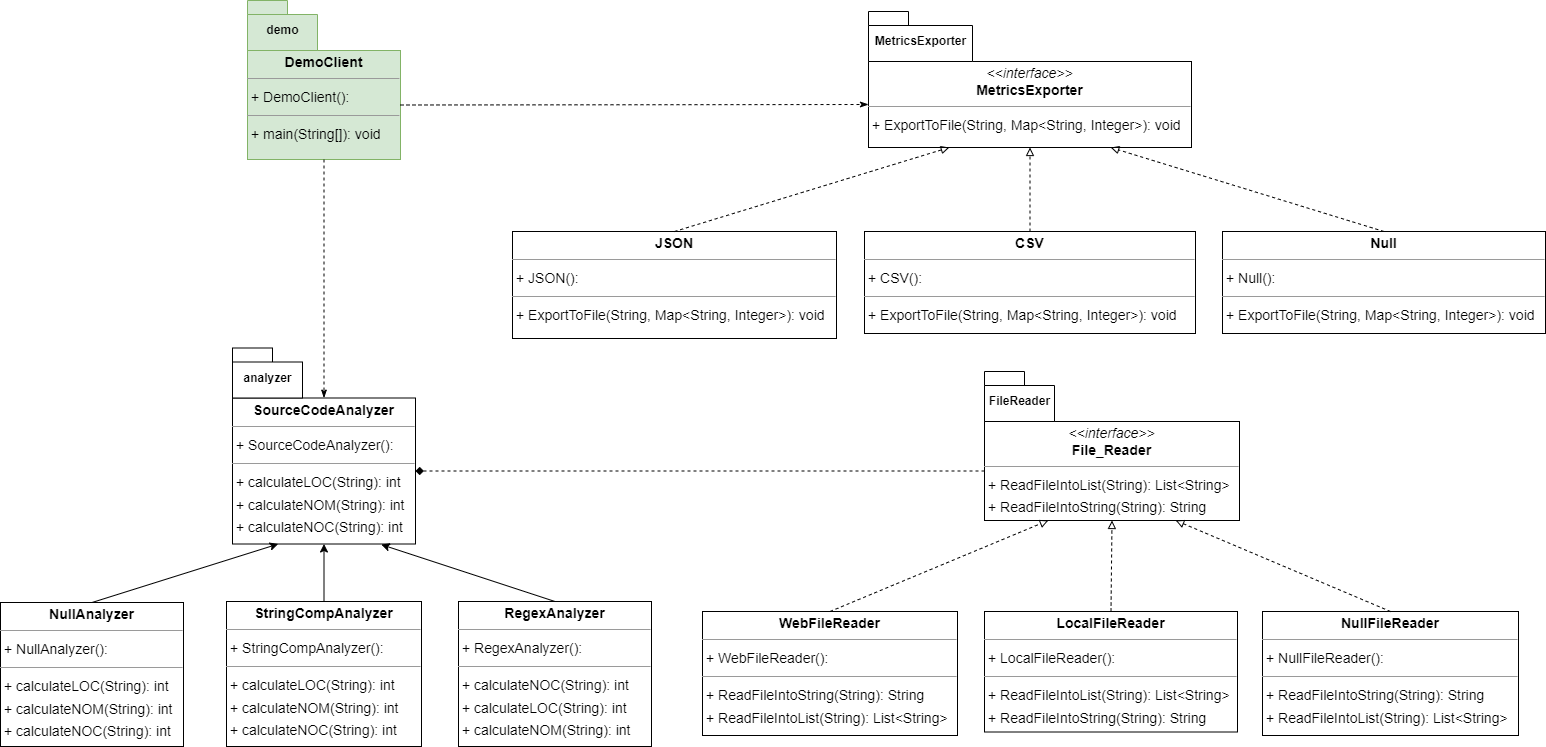

The diagram above was exported from draw.io. Its source (the exported page's mxGraphModel, read from the mxfile embedded in the PNG):
<mxGraphModel dx="1438" dy="1785" grid="1" gridSize="10" guides="1" tooltips="1" connect="1" arrows="1" fold="1" page="0" pageScale="1" pageWidth="827" pageHeight="1169" background="none" math="0" shadow="0">
  <root>
    <mxCell id="0" />
    <mxCell id="1" parent="0" />
    <mxCell id="node9" value="&lt;p style=&quot;margin:0px;margin-top:4px;text-align:center;&quot;&gt;&lt;b&gt;CSV&lt;/b&gt;&lt;/p&gt;&lt;hr size=&quot;1&quot;/&gt;&lt;p style=&quot;margin:0 0 0 4px;line-height:1.6;&quot;&gt;+ CSV(): &lt;/p&gt;&lt;hr size=&quot;1&quot;/&gt;&lt;p style=&quot;margin:0 0 0 4px;line-height:1.6;&quot;&gt;+ ExportToFile(String, Map&amp;lt;String, Integer&amp;gt;): void&lt;/p&gt;" style="verticalAlign=top;align=left;overflow=fill;fontSize=14;fontFamily=Helvetica;html=1;rounded=0;shadow=0;comic=0;labelBackgroundColor=none;strokeWidth=1;" parent="1" vertex="1">
      <mxGeometry x="572" y="-810" width="331" height="102" as="geometry" />
    </mxCell>
    <mxCell id="node5" value="&lt;p style=&quot;margin:0px;margin-top:4px;text-align:center;&quot;&gt;&lt;b&gt;DemoClient&lt;/b&gt;&lt;/p&gt;&lt;hr size=&quot;1&quot;/&gt;&lt;p style=&quot;margin:0 0 0 4px;line-height:1.6;&quot;&gt;+ DemoClient(): &lt;/p&gt;&lt;hr size=&quot;1&quot;/&gt;&lt;p style=&quot;margin:0 0 0 4px;line-height:1.6;&quot;&gt;+ main(String[]): void&lt;/p&gt;" style="verticalAlign=top;align=left;overflow=fill;fontSize=14;fontFamily=Helvetica;html=1;rounded=0;shadow=0;comic=0;labelBackgroundColor=none;strokeWidth=1;fillColor=#d5e8d4;strokeColor=#82b366;" parent="1" vertex="1">
      <mxGeometry x="-45" y="-991" width="153" height="109" as="geometry" />
    </mxCell>
    <mxCell id="node8" value="&lt;p style=&quot;margin:0px;margin-top:4px;text-align:center;&quot;&gt;&lt;i&gt;&amp;lt;&amp;lt;interface&amp;gt;&amp;gt;&lt;/i&gt;&lt;br/&gt;&lt;b&gt;File_Reader&lt;/b&gt;&lt;/p&gt;&lt;hr size=&quot;1&quot;/&gt;&lt;p style=&quot;margin:0 0 0 4px;line-height:1.6;&quot;&gt;+ ReadFileIntoList(String): List&amp;lt;String&amp;gt;&lt;br/&gt;+ ReadFileIntoString(String): String&lt;/p&gt;" style="verticalAlign=top;align=left;overflow=fill;fontSize=14;fontFamily=Helvetica;html=1;rounded=0;shadow=0;comic=0;labelBackgroundColor=none;strokeWidth=1;" parent="1" vertex="1">
      <mxGeometry x="692" y="-620" width="255" height="99" as="geometry" />
    </mxCell>
    <mxCell id="node2" value="&lt;p style=&quot;margin:0px;margin-top:4px;text-align:center;&quot;&gt;&lt;b&gt;JSON&lt;/b&gt;&lt;/p&gt;&lt;hr size=&quot;1&quot;/&gt;&lt;p style=&quot;margin:0 0 0 4px;line-height:1.6;&quot;&gt;+ JSON(): &lt;/p&gt;&lt;hr size=&quot;1&quot;/&gt;&lt;p style=&quot;margin:0 0 0 4px;line-height:1.6;&quot;&gt;+ ExportToFile(String, Map&amp;lt;String, Integer&amp;gt;): void&lt;/p&gt;" style="verticalAlign=top;align=left;overflow=fill;fontSize=14;fontFamily=Helvetica;html=1;rounded=0;shadow=0;comic=0;labelBackgroundColor=none;strokeWidth=1;" parent="1" vertex="1">
      <mxGeometry x="220" y="-810" width="324" height="107" as="geometry" />
    </mxCell>
    <mxCell id="node12" value="&lt;p style=&quot;margin:0px;margin-top:4px;text-align:center;&quot;&gt;&lt;b&gt;LocalFileReader&lt;/b&gt;&lt;/p&gt;&lt;hr size=&quot;1&quot;/&gt;&lt;p style=&quot;margin:0 0 0 4px;line-height:1.6;&quot;&gt;+ LocalFileReader(): &lt;/p&gt;&lt;hr size=&quot;1&quot;/&gt;&lt;p style=&quot;margin:0 0 0 4px;line-height:1.6;&quot;&gt;+ ReadFileIntoList(String): List&amp;lt;String&amp;gt;&lt;br/&gt;+ ReadFileIntoString(String): String&lt;/p&gt;" style="verticalAlign=top;align=left;overflow=fill;fontSize=14;fontFamily=Helvetica;html=1;rounded=0;shadow=0;comic=0;labelBackgroundColor=none;strokeWidth=1;" parent="1" vertex="1">
      <mxGeometry x="692" y="-430" width="253" height="120.5" as="geometry" />
    </mxCell>
    <mxCell id="node7" value="&lt;p style=&quot;margin:0px;margin-top:4px;text-align:center;&quot;&gt;&lt;i&gt;&amp;lt;&amp;lt;interface&amp;gt;&amp;gt;&lt;/i&gt;&lt;br/&gt;&lt;b&gt;MetricsExporter&lt;/b&gt;&lt;/p&gt;&lt;hr size=&quot;1&quot;/&gt;&lt;p style=&quot;margin:0 0 0 4px;line-height:1.6;&quot;&gt;+ ExportToFile(String, Map&amp;lt;String, Integer&amp;gt;): void&lt;/p&gt;" style="verticalAlign=top;align=left;overflow=fill;fontSize=14;fontFamily=Helvetica;html=1;rounded=0;shadow=0;comic=0;labelBackgroundColor=none;strokeWidth=1;" parent="1" vertex="1">
      <mxGeometry x="576" y="-980" width="323" height="86" as="geometry" />
    </mxCell>
    <mxCell id="node3" value="&lt;p style=&quot;margin:0px;margin-top:4px;text-align:center;&quot;&gt;&lt;b&gt;Null&lt;/b&gt;&lt;/p&gt;&lt;hr size=&quot;1&quot;/&gt;&lt;p style=&quot;margin:0 0 0 4px;line-height:1.6;&quot;&gt;+ Null(): &lt;/p&gt;&lt;hr size=&quot;1&quot;/&gt;&lt;p style=&quot;margin:0 0 0 4px;line-height:1.6;&quot;&gt;+ ExportToFile(String, Map&amp;lt;String, Integer&amp;gt;): void&lt;/p&gt;" style="verticalAlign=top;align=left;overflow=fill;fontSize=14;fontFamily=Helvetica;html=1;rounded=0;shadow=0;comic=0;labelBackgroundColor=none;strokeWidth=1;" parent="1" vertex="1">
      <mxGeometry x="930" y="-810" width="323" height="102" as="geometry" />
    </mxCell>
    <mxCell id="node11" value="&lt;p style=&quot;margin:0px;margin-top:4px;text-align:center;&quot;&gt;&lt;b&gt;NullAnalyzer&lt;/b&gt;&lt;/p&gt;&lt;hr size=&quot;1&quot;/&gt;&lt;p style=&quot;margin:0 0 0 4px;line-height:1.6;&quot;&gt;+ NullAnalyzer(): &lt;/p&gt;&lt;hr size=&quot;1&quot;/&gt;&lt;p style=&quot;margin:0 0 0 4px;line-height:1.6;&quot;&gt;+ calculateLOC(String): int&lt;br/&gt;+ calculateNOM(String): int&lt;br/&gt;+ calculateNOC(String): int&lt;/p&gt;" style="verticalAlign=top;align=left;overflow=fill;fontSize=14;fontFamily=Helvetica;html=1;rounded=0;shadow=0;comic=0;labelBackgroundColor=none;strokeWidth=1;" parent="1" vertex="1">
      <mxGeometry x="-292" y="-439" width="183" height="144" as="geometry" />
    </mxCell>
    <mxCell id="node6" value="&lt;p style=&quot;margin:0px;margin-top:4px;text-align:center;&quot;&gt;&lt;b&gt;NullFileReader&lt;/b&gt;&lt;/p&gt;&lt;hr size=&quot;1&quot;/&gt;&lt;p style=&quot;margin:0 0 0 4px;line-height:1.6;&quot;&gt;+ NullFileReader(): &lt;/p&gt;&lt;hr size=&quot;1&quot;/&gt;&lt;p style=&quot;margin:0 0 0 4px;line-height:1.6;&quot;&gt;+ ReadFileIntoString(String): String&lt;br/&gt;+ ReadFileIntoList(String): List&amp;lt;String&amp;gt;&lt;/p&gt;" style="verticalAlign=top;align=left;overflow=fill;fontSize=14;fontFamily=Helvetica;html=1;rounded=0;shadow=0;comic=0;labelBackgroundColor=none;strokeWidth=1;" parent="1" vertex="1">
      <mxGeometry x="970" y="-430" width="256" height="124" as="geometry" />
    </mxCell>
    <mxCell id="node10" value="&lt;p style=&quot;margin:0px;margin-top:4px;text-align:center;&quot;&gt;&lt;b&gt;RegexAnalyzer&lt;/b&gt;&lt;/p&gt;&lt;hr size=&quot;1&quot;/&gt;&lt;p style=&quot;margin:0 0 0 4px;line-height:1.6;&quot;&gt;+ RegexAnalyzer(): &lt;/p&gt;&lt;hr size=&quot;1&quot;/&gt;&lt;p style=&quot;margin:0 0 0 4px;line-height:1.6;&quot;&gt;+ calculateNOC(String): int&lt;br/&gt;+ calculateLOC(String): int&lt;br/&gt;+ calculateNOM(String): int&lt;/p&gt;" style="verticalAlign=top;align=left;overflow=fill;fontSize=14;fontFamily=Helvetica;html=1;rounded=0;shadow=0;comic=0;labelBackgroundColor=none;strokeWidth=1;" parent="1" vertex="1">
      <mxGeometry x="166" y="-440" width="193" height="145" as="geometry" />
    </mxCell>
    <mxCell id="node0" value="&lt;p style=&quot;margin:0px;margin-top:4px;text-align:center;&quot;&gt;&lt;b&gt;SourceCodeAnalyzer&lt;/b&gt;&lt;/p&gt;&lt;hr size=&quot;1&quot;/&gt;&lt;p style=&quot;margin:0 0 0 4px;line-height:1.6;&quot;&gt;+ SourceCodeAnalyzer(): &lt;/p&gt;&lt;hr size=&quot;1&quot;/&gt;&lt;p style=&quot;margin:0 0 0 4px;line-height:1.6;&quot;&gt;+ calculateLOC(String): int&lt;br/&gt;+ calculateNOM(String): int&lt;br/&gt;+ calculateNOC(String): int&lt;/p&gt;&lt;hr size=&quot;1&quot;/&gt;&lt;p style=&quot;margin:0 0 0 4px;line-height:1.6;&quot;&gt;+ fileReader: File_Reader&lt;/p&gt;" style="verticalAlign=top;align=left;overflow=fill;fontSize=14;fontFamily=Helvetica;html=1;rounded=0;shadow=0;comic=0;labelBackgroundColor=none;strokeWidth=1;" parent="1" vertex="1">
      <mxGeometry x="-60" y="-643.5" width="183" height="146" as="geometry" />
    </mxCell>
    <mxCell id="node1" value="&lt;p style=&quot;margin:0px;margin-top:4px;text-align:center;&quot;&gt;&lt;b&gt;StringCompAnalyzer&lt;/b&gt;&lt;/p&gt;&lt;hr size=&quot;1&quot;/&gt;&lt;p style=&quot;margin:0 0 0 4px;line-height:1.6;&quot;&gt;+ StringCompAnalyzer(): &lt;/p&gt;&lt;hr size=&quot;1&quot;/&gt;&lt;p style=&quot;margin:0 0 0 4px;line-height:1.6;&quot;&gt;+ calculateLOC(String): int&lt;br/&gt;+ calculateNOM(String): int&lt;br/&gt;+ calculateNOC(String): int&lt;/p&gt;" style="verticalAlign=top;align=left;overflow=fill;fontSize=14;fontFamily=Helvetica;html=1;rounded=0;shadow=0;comic=0;labelBackgroundColor=none;strokeWidth=1;" parent="1" vertex="1">
      <mxGeometry x="-66" y="-440" width="195" height="145" as="geometry" />
    </mxCell>
    <mxCell id="node4" value="&lt;p style=&quot;margin:0px;margin-top:4px;text-align:center;&quot;&gt;&lt;b&gt;WebFileReader&lt;/b&gt;&lt;/p&gt;&lt;hr size=&quot;1&quot;/&gt;&lt;p style=&quot;margin:0 0 0 4px;line-height:1.6;&quot;&gt;+ WebFileReader(): &lt;/p&gt;&lt;hr size=&quot;1&quot;/&gt;&lt;p style=&quot;margin:0 0 0 4px;line-height:1.6;&quot;&gt;+ ReadFileIntoString(String): String&lt;br/&gt;+ ReadFileIntoList(String): List&amp;lt;String&amp;gt;&lt;/p&gt;" style="verticalAlign=top;align=left;overflow=fill;fontSize=14;fontFamily=Helvetica;html=1;rounded=0;shadow=0;comic=0;labelBackgroundColor=none;strokeWidth=1;" parent="1" vertex="1">
      <mxGeometry x="410" y="-430" width="255" height="124" as="geometry" />
    </mxCell>
    <mxCell id="HduTcNGjSgXIcElDXivl-1" value="" style="endArrow=classic;html=1;rounded=0;entryX=0.25;entryY=1;entryDx=0;entryDy=0;exitX=0.5;exitY=0;exitDx=0;exitDy=0;" edge="1" parent="1" source="node11" target="node0">
      <mxGeometry width="50" height="50" relative="1" as="geometry">
        <mxPoint x="10" y="-30" as="sourcePoint" />
        <mxPoint x="220" y="-120" as="targetPoint" />
      </mxGeometry>
    </mxCell>
    <mxCell id="HduTcNGjSgXIcElDXivl-2" value="" style="endArrow=classic;html=1;rounded=0;entryX=0.5;entryY=1;entryDx=0;entryDy=0;exitX=0.5;exitY=0;exitDx=0;exitDy=0;" edge="1" parent="1" source="node1" target="node0">
      <mxGeometry width="50" height="50" relative="1" as="geometry">
        <mxPoint x="220" y="-29" as="sourcePoint" />
        <mxPoint x="415.75" y="-133" as="targetPoint" />
      </mxGeometry>
    </mxCell>
    <mxCell id="HduTcNGjSgXIcElDXivl-3" value="" style="endArrow=classic;html=1;rounded=0;entryX=0.813;entryY=1.004;entryDx=0;entryDy=0;exitX=0.5;exitY=0;exitDx=0;exitDy=0;entryPerimeter=0;" edge="1" parent="1" source="node10" target="node0">
      <mxGeometry width="50" height="50" relative="1" as="geometry">
        <mxPoint x="450" y="-30" as="sourcePoint" />
        <mxPoint x="645.75" y="-134" as="targetPoint" />
      </mxGeometry>
    </mxCell>
    <mxCell id="HduTcNGjSgXIcElDXivl-4" value="" style="endArrow=block;html=1;rounded=0;entryX=0.5;entryY=1;entryDx=0;entryDy=0;exitX=0.5;exitY=0;exitDx=0;exitDy=0;dashed=1;endFill=0;" edge="1" parent="1" source="node12" target="node8">
      <mxGeometry width="50" height="50" relative="1" as="geometry">
        <mxPoint x="793.72" y="-36.58" as="sourcePoint" />
        <mxPoint x="619.999" y="-159.99599999999992" as="targetPoint" />
      </mxGeometry>
    </mxCell>
    <mxCell id="HduTcNGjSgXIcElDXivl-5" value="" style="endArrow=block;html=1;rounded=0;entryX=0.25;entryY=1;entryDx=0;entryDy=0;exitX=0.5;exitY=0;exitDx=0;exitDy=0;dashed=1;endFill=0;" edge="1" parent="1" source="node4" target="node8">
      <mxGeometry width="50" height="50" relative="1" as="geometry">
        <mxPoint x="318.5" y="40" as="sourcePoint" />
        <mxPoint x="317.5" y="-101" as="targetPoint" />
      </mxGeometry>
    </mxCell>
    <mxCell id="HduTcNGjSgXIcElDXivl-6" value="" style="endArrow=block;html=1;rounded=0;entryX=0.75;entryY=1;entryDx=0;entryDy=0;exitX=0.5;exitY=0;exitDx=0;exitDy=0;dashed=1;endFill=0;" edge="1" parent="1" source="node6" target="node8">
      <mxGeometry width="50" height="50" relative="1" as="geometry">
        <mxPoint x="328.5" y="50" as="sourcePoint" />
        <mxPoint x="327.5" y="-91" as="targetPoint" />
      </mxGeometry>
    </mxCell>
    <mxCell id="HduTcNGjSgXIcElDXivl-9" value="" style="endArrow=block;html=1;rounded=0;entryX=0.25;entryY=1;entryDx=0;entryDy=0;dashed=1;endFill=0;exitX=0.5;exitY=0;exitDx=0;exitDy=0;" edge="1" parent="1" source="node2" target="node7">
      <mxGeometry width="50" height="50" relative="1" as="geometry">
        <mxPoint x="-60" y="260" as="sourcePoint" />
        <mxPoint x="206.25" y="116" as="targetPoint" />
      </mxGeometry>
    </mxCell>
    <mxCell id="HduTcNGjSgXIcElDXivl-10" value="" style="endArrow=block;html=1;rounded=0;entryX=0.5;entryY=1;entryDx=0;entryDy=0;dashed=1;endFill=0;exitX=0.5;exitY=0;exitDx=0;exitDy=0;" edge="1" parent="1" source="node9" target="node7">
      <mxGeometry width="50" height="50" relative="1" as="geometry">
        <mxPoint x="40" y="254" as="sourcePoint" />
        <mxPoint x="318.75" y="110" as="targetPoint" />
      </mxGeometry>
    </mxCell>
    <mxCell id="HduTcNGjSgXIcElDXivl-11" value="" style="endArrow=block;html=1;rounded=0;entryX=0.75;entryY=1;entryDx=0;entryDy=0;dashed=1;endFill=0;exitX=0.5;exitY=0;exitDx=0;exitDy=0;" edge="1" parent="1" source="node3" target="node7">
      <mxGeometry width="50" height="50" relative="1" as="geometry">
        <mxPoint x="307.5" y="270" as="sourcePoint" />
        <mxPoint x="311.5" y="126" as="targetPoint" />
      </mxGeometry>
    </mxCell>
    <mxCell id="HduTcNGjSgXIcElDXivl-12" value="" style="endArrow=classicThin;html=1;rounded=0;entryX=0.5;entryY=0;entryDx=0;entryDy=0;exitX=0.5;exitY=1;exitDx=0;exitDy=0;dashed=1;endFill=1;" edge="1" parent="1" source="node5" target="node0">
      <mxGeometry width="50" height="50" relative="1" as="geometry">
        <mxPoint x="240" y="-580" as="sourcePoint" />
        <mxPoint x="458.25" y="-721" as="targetPoint" />
      </mxGeometry>
    </mxCell>
    <mxCell id="HduTcNGjSgXIcElDXivl-13" value="" style="endArrow=diamond;html=1;rounded=0;entryX=1;entryY=0.5;entryDx=0;entryDy=0;dashed=1;endFill=1;exitX=0;exitY=0.5;exitDx=0;exitDy=0;" edge="1" parent="1" source="node8" target="node0">
      <mxGeometry width="50" height="50" relative="1" as="geometry">
        <mxPoint x="660" y="-780" as="sourcePoint" />
        <mxPoint x="190" y="-589" as="targetPoint" />
      </mxGeometry>
    </mxCell>
    <mxCell id="HduTcNGjSgXIcElDXivl-14" value="" style="endArrow=classicThin;html=1;rounded=0;entryX=0;entryY=0.5;entryDx=0;entryDy=0;exitX=1;exitY=0.5;exitDx=0;exitDy=0;dashed=1;endFill=1;" edge="1" parent="1" source="node5" target="node7">
      <mxGeometry width="50" height="50" relative="1" as="geometry">
        <mxPoint x="41.5" y="-833.5" as="sourcePoint" />
        <mxPoint x="41.5" y="-643.5" as="targetPoint" />
      </mxGeometry>
    </mxCell>
    <mxCell id="HduTcNGjSgXIcElDXivl-21" value="demo" style="shape=folder;fontStyle=1;spacingTop=10;tabWidth=40;tabHeight=14;tabPosition=left;html=1;fontSize=12;fillColor=#d5e8d4;strokeColor=#82b366;" vertex="1" parent="1">
      <mxGeometry x="-45" y="-1041" width="70" height="50" as="geometry" />
    </mxCell>
    <mxCell id="HduTcNGjSgXIcElDXivl-22" value="analyzer" style="shape=folder;fontStyle=1;spacingTop=10;tabWidth=40;tabHeight=14;tabPosition=left;html=1;fontSize=12;" vertex="1" parent="1">
      <mxGeometry x="-60" y="-693.5" width="70" height="50" as="geometry" />
    </mxCell>
    <mxCell id="HduTcNGjSgXIcElDXivl-23" value="MetricsExporter" style="shape=folder;fontStyle=1;spacingTop=10;tabWidth=40;tabHeight=14;tabPosition=left;html=1;fontSize=12;" vertex="1" parent="1">
      <mxGeometry x="576" y="-1030" width="104" height="50" as="geometry" />
    </mxCell>
    <mxCell id="HduTcNGjSgXIcElDXivl-24" value="FileReader" style="shape=folder;fontStyle=1;spacingTop=10;tabWidth=40;tabHeight=14;tabPosition=left;html=1;fontSize=12;" vertex="1" parent="1">
      <mxGeometry x="692" y="-670" width="70" height="50" as="geometry" />
    </mxCell>
  </root>
</mxGraphModel>